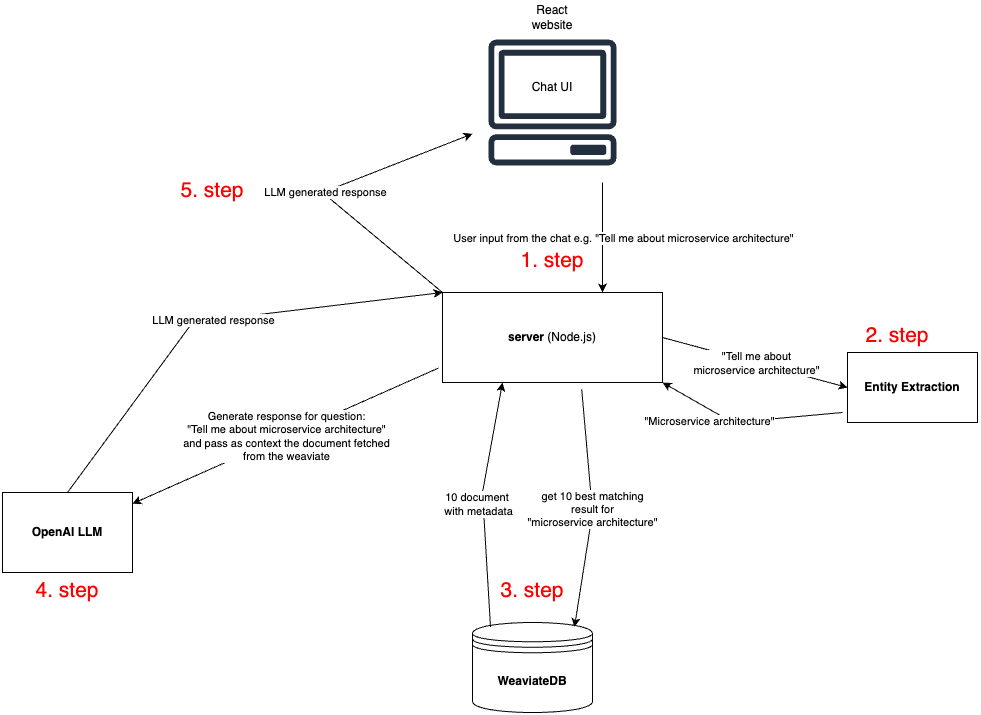

The diagram above was exported from draw.io. Its source (the exported page's mxGraphModel, read from the mxfile embedded in the PNG):
<mxGraphModel dx="2040" dy="703" grid="1" gridSize="10" guides="1" tooltips="1" connect="1" arrows="1" fold="1" page="1" pageScale="1" pageWidth="827" pageHeight="1169" math="0" shadow="0">
  <root>
    <mxCell id="0" />
    <mxCell id="1" parent="0" />
    <mxCell id="n196xRIQuI_qC8J8fCfH-1" value="" style="sketch=0;outlineConnect=0;fontColor=#232F3E;gradientColor=none;strokeColor=#232F3E;fillColor=#ffffff;dashed=0;verticalLabelPosition=bottom;verticalAlign=top;align=center;html=1;fontSize=12;fontStyle=0;aspect=fixed;shape=mxgraph.aws4.resourceIcon;resIcon=mxgraph.aws4.client;" parent="1" vertex="1">
      <mxGeometry x="300" y="20" width="160" height="160" as="geometry" />
    </mxCell>
    <mxCell id="n196xRIQuI_qC8J8fCfH-2" value="&lt;b&gt;server&lt;/b&gt; (Node.js)" style="rounded=0;whiteSpace=wrap;html=1;" parent="1" vertex="1">
      <mxGeometry x="270" y="290" width="220" height="90" as="geometry" />
    </mxCell>
    <mxCell id="n196xRIQuI_qC8J8fCfH-7" value="" style="endArrow=classic;html=1;rounded=0;" parent="1" edge="1">
      <mxGeometry relative="1" as="geometry">
        <mxPoint x="430" y="180" as="sourcePoint" />
        <mxPoint x="430" y="290" as="targetPoint" />
      </mxGeometry>
    </mxCell>
    <mxCell id="n196xRIQuI_qC8J8fCfH-8" value="User input from the chat e.g. &quot;Tell me about microservice architecture&quot;" style="edgeLabel;resizable=0;html=1;align=center;verticalAlign=middle;" parent="n196xRIQuI_qC8J8fCfH-7" connectable="0" vertex="1">
      <mxGeometry relative="1" as="geometry">
        <mxPoint x="20" as="offset" />
      </mxGeometry>
    </mxCell>
    <mxCell id="n196xRIQuI_qC8J8fCfH-9" value="Chat UI" style="text;html=1;strokeColor=none;fillColor=none;align=center;verticalAlign=middle;whiteSpace=wrap;rounded=0;" parent="1" vertex="1">
      <mxGeometry x="350" y="70" width="60" height="30" as="geometry" />
    </mxCell>
    <mxCell id="n196xRIQuI_qC8J8fCfH-10" value="React website" style="text;html=1;strokeColor=none;fillColor=none;align=center;verticalAlign=middle;whiteSpace=wrap;rounded=0;" parent="1" vertex="1">
      <mxGeometry x="350" width="60" height="30" as="geometry" />
    </mxCell>
    <mxCell id="n196xRIQuI_qC8J8fCfH-11" value="&lt;b&gt;Entity Extraction&lt;br&gt;&lt;/b&gt;" style="rounded=0;whiteSpace=wrap;html=1;" parent="1" vertex="1">
      <mxGeometry x="675" y="350" width="130" height="70" as="geometry" />
    </mxCell>
    <mxCell id="n196xRIQuI_qC8J8fCfH-12" value="&lt;b&gt;WeaviateDB&lt;/b&gt;" style="shape=datastore;whiteSpace=wrap;html=1;" parent="1" vertex="1">
      <mxGeometry x="300" y="620" width="120" height="90" as="geometry" />
    </mxCell>
    <mxCell id="n196xRIQuI_qC8J8fCfH-14" value="&lt;b&gt;OpenAI LLM&lt;/b&gt;" style="rounded=0;whiteSpace=wrap;html=1;" parent="1" vertex="1">
      <mxGeometry x="-170" y="490" width="130" height="80" as="geometry" />
    </mxCell>
    <mxCell id="n196xRIQuI_qC8J8fCfH-15" value="" style="endArrow=classic;html=1;rounded=0;entryX=0;entryY=0.5;entryDx=0;entryDy=0;exitX=1;exitY=0.5;exitDx=0;exitDy=0;" parent="1" source="n196xRIQuI_qC8J8fCfH-2" target="n196xRIQuI_qC8J8fCfH-11" edge="1">
      <mxGeometry relative="1" as="geometry">
        <mxPoint x="560" y="410" as="sourcePoint" />
        <mxPoint x="730" y="455" as="targetPoint" />
      </mxGeometry>
    </mxCell>
    <mxCell id="n196xRIQuI_qC8J8fCfH-16" value="&quot;Tell me about &lt;br&gt;microservice architecture&quot;" style="edgeLabel;resizable=0;html=1;align=center;verticalAlign=middle;" parent="n196xRIQuI_qC8J8fCfH-15" connectable="0" vertex="1">
      <mxGeometry relative="1" as="geometry" />
    </mxCell>
    <mxCell id="n196xRIQuI_qC8J8fCfH-17" value="" style="endArrow=classic;html=1;rounded=0;entryX=1;entryY=1;entryDx=0;entryDy=0;" parent="1" target="n196xRIQuI_qC8J8fCfH-2" edge="1">
      <mxGeometry relative="1" as="geometry">
        <mxPoint x="670" y="410" as="sourcePoint" />
        <mxPoint x="750" y="560" as="targetPoint" />
        <Array as="points">
          <mxPoint x="560" y="420" />
        </Array>
      </mxGeometry>
    </mxCell>
    <mxCell id="n196xRIQuI_qC8J8fCfH-18" value="&quot;Microservice architecture&quot;" style="edgeLabel;resizable=0;html=1;align=center;verticalAlign=middle;" parent="n196xRIQuI_qC8J8fCfH-17" connectable="0" vertex="1">
      <mxGeometry relative="1" as="geometry">
        <mxPoint x="-39" as="offset" />
      </mxGeometry>
    </mxCell>
    <mxCell id="n196xRIQuI_qC8J8fCfH-26" value="" style="endArrow=classic;html=1;rounded=0;exitX=0.36;exitY=1.074;exitDx=0;exitDy=0;exitPerimeter=0;entryX=0.85;entryY=0.05;entryDx=0;entryDy=0;entryPerimeter=0;" parent="1" target="n196xRIQuI_qC8J8fCfH-12" edge="1">
      <mxGeometry relative="1" as="geometry">
        <mxPoint x="409.1999999999998" y="386.6600000000001" as="sourcePoint" />
        <mxPoint x="410" y="360" as="targetPoint" />
        <Array as="points">
          <mxPoint x="420" y="510" />
        </Array>
      </mxGeometry>
    </mxCell>
    <mxCell id="n196xRIQuI_qC8J8fCfH-27" value="get 10 best matching&lt;br&gt;result for&lt;br&gt;&quot;microservice architecture&quot;" style="edgeLabel;resizable=0;html=1;align=center;verticalAlign=middle;" parent="n196xRIQuI_qC8J8fCfH-26" connectable="0" vertex="1">
      <mxGeometry relative="1" as="geometry" />
    </mxCell>
    <mxCell id="n196xRIQuI_qC8J8fCfH-28" value="" style="endArrow=classic;html=1;rounded=0;exitX=0.15;exitY=0.05;exitDx=0;exitDy=0;exitPerimeter=0;" parent="1" source="n196xRIQuI_qC8J8fCfH-12" edge="1">
      <mxGeometry relative="1" as="geometry">
        <mxPoint x="310" y="390" as="sourcePoint" />
        <mxPoint x="330" y="380" as="targetPoint" />
        <Array as="points">
          <mxPoint x="310" y="490" />
        </Array>
      </mxGeometry>
    </mxCell>
    <mxCell id="n196xRIQuI_qC8J8fCfH-29" value="10 document&amp;nbsp;&lt;br&gt;with metadata" style="edgeLabel;resizable=0;html=1;align=center;verticalAlign=middle;" parent="n196xRIQuI_qC8J8fCfH-28" connectable="0" vertex="1">
      <mxGeometry relative="1" as="geometry">
        <mxPoint x="-5" as="offset" />
      </mxGeometry>
    </mxCell>
    <mxCell id="n196xRIQuI_qC8J8fCfH-30" value="" style="endArrow=classic;html=1;rounded=0;exitX=-0.018;exitY=0.839;exitDx=0;exitDy=0;exitPerimeter=0;" parent="1" source="n196xRIQuI_qC8J8fCfH-2" target="n196xRIQuI_qC8J8fCfH-14" edge="1">
      <mxGeometry relative="1" as="geometry">
        <mxPoint x="260" y="410" as="sourcePoint" />
        <mxPoint x="360" y="410" as="targetPoint" />
      </mxGeometry>
    </mxCell>
    <mxCell id="n196xRIQuI_qC8J8fCfH-31" value="Generate response for question:&lt;br&gt;&quot;Tell me about microservice architecture&quot;&lt;br&gt;and pass as context the document fetched&lt;br&gt;from the weaviate" style="edgeLabel;resizable=0;html=1;align=center;verticalAlign=middle;" parent="n196xRIQuI_qC8J8fCfH-30" connectable="0" vertex="1">
      <mxGeometry relative="1" as="geometry" />
    </mxCell>
    <mxCell id="n196xRIQuI_qC8J8fCfH-33" value="" style="endArrow=classic;html=1;rounded=0;exitX=0.5;exitY=0;exitDx=0;exitDy=0;entryX=0;entryY=0;entryDx=0;entryDy=0;" parent="1" source="n196xRIQuI_qC8J8fCfH-14" target="n196xRIQuI_qC8J8fCfH-2" edge="1">
      <mxGeometry relative="1" as="geometry">
        <mxPoint x="260" y="410" as="sourcePoint" />
        <mxPoint x="360" y="410" as="targetPoint" />
        <Array as="points">
          <mxPoint x="20" y="320" />
        </Array>
      </mxGeometry>
    </mxCell>
    <mxCell id="n196xRIQuI_qC8J8fCfH-34" value="LLM generated response" style="edgeLabel;resizable=0;html=1;align=center;verticalAlign=middle;" parent="n196xRIQuI_qC8J8fCfH-33" connectable="0" vertex="1">
      <mxGeometry relative="1" as="geometry" />
    </mxCell>
    <mxCell id="n196xRIQuI_qC8J8fCfH-35" value="" style="endArrow=classic;html=1;rounded=0;exitX=0;exitY=0;exitDx=0;exitDy=0;" parent="1" source="n196xRIQuI_qC8J8fCfH-2" target="n196xRIQuI_qC8J8fCfH-1" edge="1">
      <mxGeometry relative="1" as="geometry">
        <mxPoint x="260" y="360" as="sourcePoint" />
        <mxPoint x="360" y="360" as="targetPoint" />
        <Array as="points">
          <mxPoint x="150" y="190" />
        </Array>
      </mxGeometry>
    </mxCell>
    <mxCell id="n196xRIQuI_qC8J8fCfH-36" value="LLM generated response" style="edgeLabel;resizable=0;html=1;align=center;verticalAlign=middle;" parent="n196xRIQuI_qC8J8fCfH-35" connectable="0" vertex="1">
      <mxGeometry relative="1" as="geometry" />
    </mxCell>
    <mxCell id="n196xRIQuI_qC8J8fCfH-38" value="&lt;font color=&quot;#ff0000&quot; style=&quot;font-size: 21px;&quot;&gt;1. step&lt;/font&gt;" style="text;strokeColor=none;align=center;fillColor=none;html=1;verticalAlign=middle;whiteSpace=wrap;rounded=0;" parent="1" vertex="1">
      <mxGeometry x="330" y="240" width="100" height="35" as="geometry" />
    </mxCell>
    <mxCell id="n196xRIQuI_qC8J8fCfH-40" value="&lt;font color=&quot;#ff0000&quot; style=&quot;font-size: 21px;&quot;&gt;3. step&lt;/font&gt;" style="text;strokeColor=none;align=center;fillColor=none;html=1;verticalAlign=middle;whiteSpace=wrap;rounded=0;" parent="1" vertex="1">
      <mxGeometry x="310" y="570" width="100" height="35" as="geometry" />
    </mxCell>
    <mxCell id="n196xRIQuI_qC8J8fCfH-41" value="&lt;font color=&quot;#ff0000&quot; style=&quot;font-size: 21px;&quot;&gt;4. step&lt;/font&gt;" style="text;strokeColor=none;align=center;fillColor=none;html=1;verticalAlign=middle;whiteSpace=wrap;rounded=0;" parent="1" vertex="1">
      <mxGeometry x="-155" y="570" width="100" height="35" as="geometry" />
    </mxCell>
    <mxCell id="n196xRIQuI_qC8J8fCfH-42" value="&lt;font color=&quot;#ff0000&quot; style=&quot;font-size: 21px;&quot;&gt;2. step&lt;/font&gt;" style="text;strokeColor=none;align=center;fillColor=none;html=1;verticalAlign=middle;whiteSpace=wrap;rounded=0;" parent="1" vertex="1">
      <mxGeometry x="675" y="315" width="100" height="35" as="geometry" />
    </mxCell>
    <mxCell id="n196xRIQuI_qC8J8fCfH-43" value="&lt;font color=&quot;#ff0000&quot; style=&quot;font-size: 21px;&quot;&gt;5. step&lt;/font&gt;" style="text;strokeColor=none;align=center;fillColor=none;html=1;verticalAlign=middle;whiteSpace=wrap;rounded=0;" parent="1" vertex="1">
      <mxGeometry x="-10" y="170" width="100" height="35" as="geometry" />
    </mxCell>
  </root>
</mxGraphModel>